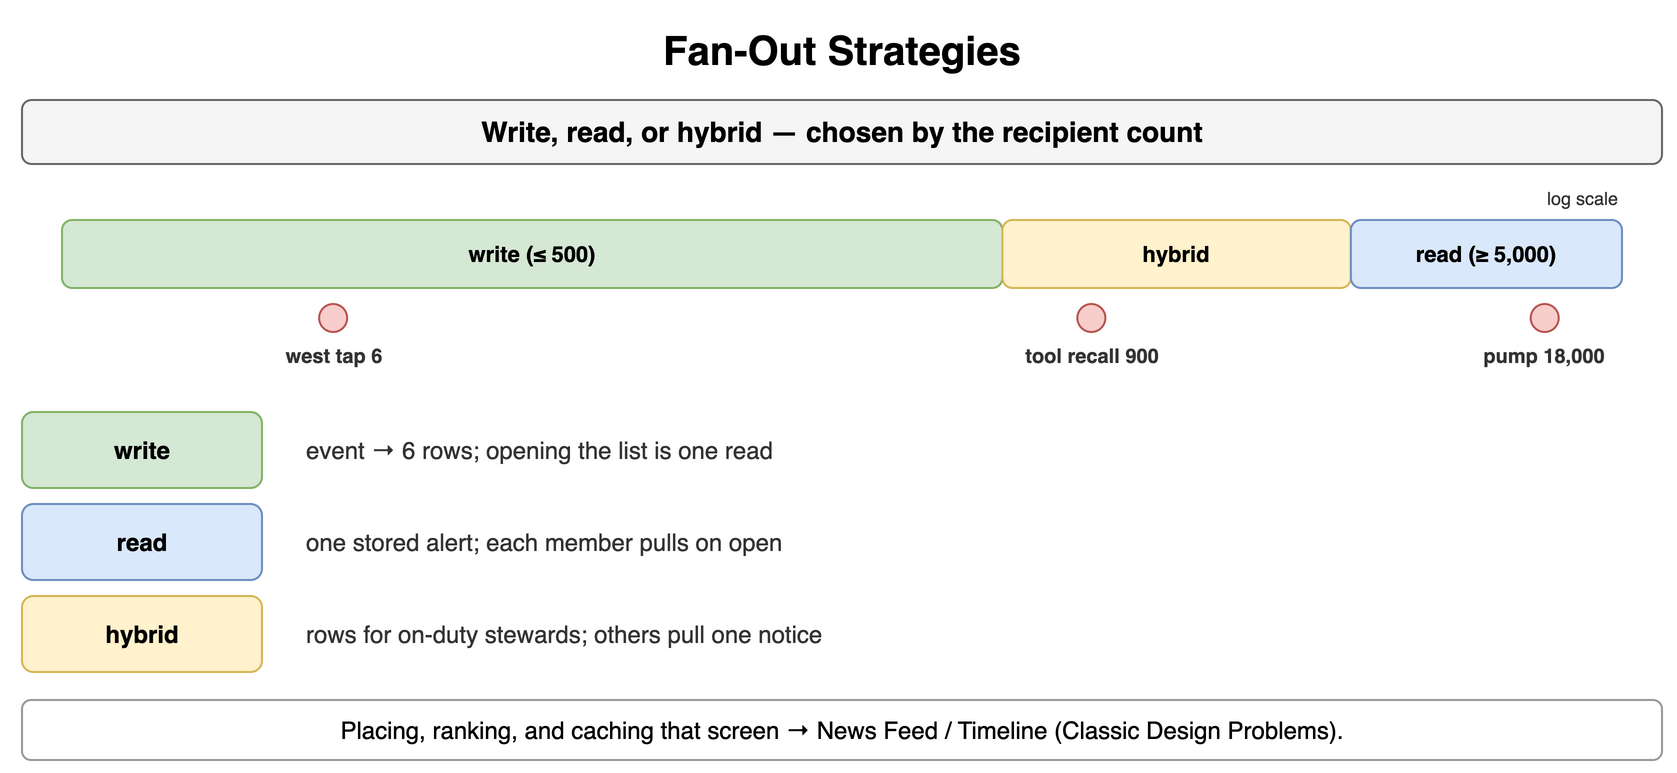

The diagram above was exported from draw.io. Its source (the exported page's mxGraphModel, read from the mxfile embedded in the PNG):
<mxGraphModel dx="900" dy="394" grid="1" gridSize="10" guides="1" tooltips="1" connect="1" arrows="1" fold="1" page="1" pageScale="1" pageWidth="900" pageHeight="394" math="0" shadow="0">
  <root>
    <mxCell id="0" />
    <mxCell id="1" parent="0" />
    <mxCell id="g1" value="Fan-Out Strategies" style="text;html=1;align=center;verticalAlign=middle;whiteSpace=wrap;fontSize=20;fontStyle=1;" vertex="1" parent="1">
      <mxGeometry x="40" y="10" width="820" height="30" as="geometry" />
    </mxCell>
    <mxCell id="g2" value="Write, read, or hybrid — chosen by the recipient count" style="rounded=1;whiteSpace=wrap;html=1;fillColor=#f5f5f5;strokeColor=#666666;fontStyle=1;fontSize=14;" vertex="1" parent="1">
      <mxGeometry x="40" y="50" width="820" height="32" as="geometry" />
    </mxCell>
    <mxCell id="g3" value="write (≤ 500)" style="rounded=1;whiteSpace=wrap;html=1;fillColor=#d5e8d4;strokeColor=#82b366;fontSize=11;align=center;fontStyle=1;" vertex="1" parent="1">
      <mxGeometry x="60" y="110" width="470.21210362861007" height="34" as="geometry" />
    </mxCell>
    <mxCell id="g4" value="hybrid" style="rounded=1;whiteSpace=wrap;html=1;fillColor=#fff2cc;strokeColor=#d6b656;fontSize=11;align=center;fontStyle=1;" vertex="1" parent="1">
      <mxGeometry x="530.2121036286101" y="110" width="174.21909205111308" height="34" as="geometry" />
    </mxCell>
    <mxCell id="g5" value="read (≥ 5,000)" style="rounded=1;whiteSpace=wrap;html=1;fillColor=#dae8fc;strokeColor=#6c8ebf;fontSize=11;align=center;fontStyle=1;" vertex="1" parent="1">
      <mxGeometry x="704.4311956797231" y="110" width="135.56880432027685" height="34" as="geometry" />
    </mxCell>
    <mxCell id="g6" value="" style="ellipse;whiteSpace=wrap;html=1;fontStyle=1;fontSize=12;fontFamily=Courier New;fillColor=#f8cecc;strokeColor=#b85450;" vertex="1" parent="1">
      <mxGeometry x="188.56880432027677" y="152" width="14" height="14" as="geometry" />
    </mxCell>
    <mxCell id="g7" value="west tap 6" style="text;html=1;whiteSpace=wrap;fontSize=11;align=center;verticalAlign=middle;fontSize=10;fontColor=#333333;fontStyle=1;" vertex="1" parent="1">
      <mxGeometry x="135.56880432027677" y="170" width="120" height="16" as="geometry" />
    </mxCell>
    <mxCell id="g8" value="" style="ellipse;whiteSpace=wrap;html=1;fontStyle=1;fontSize=12;fontFamily=Courier New;fillColor=#f8cecc;strokeColor=#b85450;" vertex="1" parent="1">
      <mxGeometry x="567.6854476933212" y="152" width="14" height="14" as="geometry" />
    </mxCell>
    <mxCell id="g9" value="tool recall 900" style="text;html=1;whiteSpace=wrap;fontSize=11;align=center;verticalAlign=middle;fontSize=10;fontColor=#333333;fontStyle=1;" vertex="1" parent="1">
      <mxGeometry x="514.6854476933212" y="170" width="120" height="16" as="geometry" />
    </mxCell>
    <mxCell id="g10" value="" style="ellipse;whiteSpace=wrap;html=1;fontStyle=1;fontSize=12;fontFamily=Courier New;fillColor=#f8cecc;strokeColor=#b85450;" vertex="1" parent="1">
      <mxGeometry x="794.3497122691637" y="152" width="14" height="14" as="geometry" />
    </mxCell>
    <mxCell id="g11" value="pump 18,000" style="text;html=1;whiteSpace=wrap;fontSize=11;align=center;verticalAlign=middle;fontSize=10;fontColor=#333333;fontStyle=1;" vertex="1" parent="1">
      <mxGeometry x="741.3497122691637" y="170" width="120" height="16" as="geometry" />
    </mxCell>
    <mxCell id="g12" value="log scale" style="text;html=1;whiteSpace=wrap;fontSize=11;align=right;verticalAlign=middle;fontSize=9;fontColor=#333333;" vertex="1" parent="1">
      <mxGeometry x="760" y="92" width="80" height="14" as="geometry" />
    </mxCell>
    <mxCell id="g13" value="write" style="rounded=1;whiteSpace=wrap;html=1;fillColor=#d5e8d4;strokeColor=#82b366;fontSize=12;align=center;fontStyle=1;" vertex="1" parent="1">
      <mxGeometry x="40" y="206" width="120" height="38" as="geometry" />
    </mxCell>
    <mxCell id="g14" value="event → 6 rows; opening the list is one read" style="text;html=1;whiteSpace=wrap;fontSize=11;align=left;verticalAlign=middle;fontSize=12;fontColor=#333333;" vertex="1" parent="1">
      <mxGeometry x="180" y="206" width="680" height="38" as="geometry" />
    </mxCell>
    <mxCell id="g15" value="read" style="rounded=1;whiteSpace=wrap;html=1;fillColor=#dae8fc;strokeColor=#6c8ebf;fontSize=12;align=center;fontStyle=1;" vertex="1" parent="1">
      <mxGeometry x="40" y="252" width="120" height="38" as="geometry" />
    </mxCell>
    <mxCell id="g16" value="one stored alert; each member pulls on open" style="text;html=1;whiteSpace=wrap;fontSize=11;align=left;verticalAlign=middle;fontSize=12;fontColor=#333333;" vertex="1" parent="1">
      <mxGeometry x="180" y="252" width="680" height="38" as="geometry" />
    </mxCell>
    <mxCell id="g17" value="hybrid" style="rounded=1;whiteSpace=wrap;html=1;fillColor=#fff2cc;strokeColor=#d6b656;fontSize=12;align=center;fontStyle=1;" vertex="1" parent="1">
      <mxGeometry x="40" y="298" width="120" height="38" as="geometry" />
    </mxCell>
    <mxCell id="g18" value="rows for on-duty stewards; others pull one notice" style="text;html=1;whiteSpace=wrap;fontSize=11;align=left;verticalAlign=middle;fontSize=12;fontColor=#333333;" vertex="1" parent="1">
      <mxGeometry x="180" y="298" width="680" height="38" as="geometry" />
    </mxCell>
    <mxCell id="g19" value="Placing, ranking, and caching that screen → News Feed / Timeline (Classic Design Problems)." style="rounded=1;whiteSpace=wrap;html=1;fillColor=#ffffff;strokeColor=#999999;fontSize=12;align=center;" vertex="1" parent="1">
      <mxGeometry x="40" y="350" width="820" height="30" as="geometry" />
    </mxCell>
  </root>
</mxGraphModel>